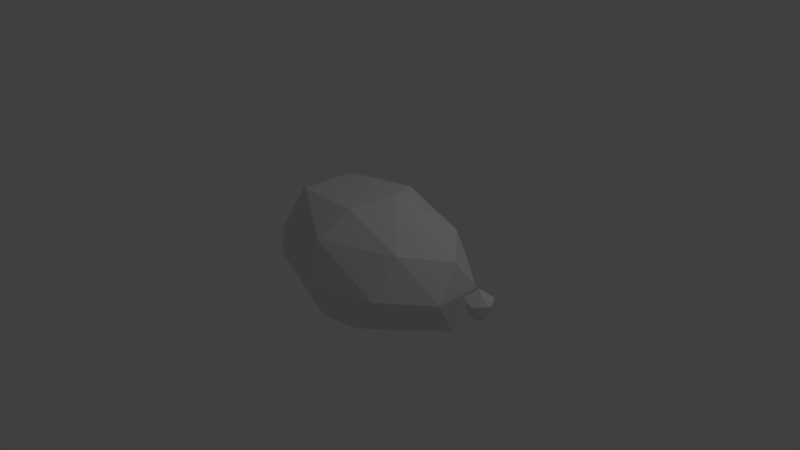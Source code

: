 # Source: Cloud.blend  (saved by Blender 2.75.0; exported with 4.5.12 LTS)
import bpy
from mathutils import Matrix  # noqa: F401  (used for matrix-valued properties, if any)

bpy.ops.wm.read_factory_settings(use_empty=True)
scene = bpy.context.scene
scene.name = 'Scene'

# ---- collections
col_collection_1 = bpy.data.collections.new('Collection 1'); scene.collection.children.link(col_collection_1)

# ---- materials (node trees are filled in below, after node groups)
mat_material_001 = bpy.data.materials.new('Material.001')
mat_material_001.alpha_threshold = 0.0
mat_material_001.roughness = 0.5

# ---- material node trees
mat_material_001.use_nodes = True; mat_material_001.node_tree.nodes.clear()
_N = mat_material_001.node_tree.nodes; _L = mat_material_001.node_tree.links
n0 = _N.new('ShaderNodeOutputMaterial'); n0.name = 'Material Output'; n0.location = (300, 300)
n1 = _N.new('ShaderNodeBsdfDiffuse'); n1.name = 'Diffuse BSDF'; n1.location = (10, 300)
_L.new(n1.outputs[0], n0.inputs[0])
n0.is_active_output = True

# ---- world
world_world = bpy.data.worlds.new('World'); scene.world = world_world
world_world.color = (0.05088, 0.05088, 0.05088)
world_world.use_sun_shadow = False
world_world.sun_shadow_jitter_overblur = 0.0
world_world.cycles.sampling_method = 'MANUAL'
world_world.cycles.sample_map_resolution = 256

# ---- cameras
cam_camera = bpy.data.cameras.new('Camera')
cam_camera.clip_end = 100.0
cam_camera.lens = 35.0
cam_camera.sensor_width = 32.0
cam_camera.sensor_height = 18.0
cam_camera.ortho_scale = 7.314
cam_camera.dof.focus_distance = 0.0

# ---- lights
light_lamp = bpy.data.lights.new('Lamp', 'POINT')
light_lamp.transmission_factor = 0.0
light_lamp.cutoff_distance = 30.0
light_lamp.energy = 100.0
light_lamp.shadow_buffer_clip_start = 1.001
light_lamp.shadow_soft_size = 0.1
light_lamp.shadow_maximum_resolution = 0.006
light_lamp.use_absolute_resolution = True
light_lamp.cycles.use_multiple_importance_sampling = False

# ---- meshes
me_icosphere_002 = bpy.data.meshes.new('Icosphere.002')
me_icosphere_002.from_pydata([(0.1782, -0.1294, -1.061), (-0.8503, 2.235e-08, -0.6714), (-0.2352, 0.724, -0.7007), (0.5274, 0.7197, -0.5238), (-0.003617, -0.8923, -0.5238), (-0.5841, 0.797, 0.361), (0.8475, -0.2792, -0.5238), (0.4409, 0.9381, 0.315), (-0.8898, -0.5209, 0.3567), (-1.044, 0.0, -0.05359), (1.028, -0.1294, 0.315), (0.1947, -1.018, 0.315), (-0.1782, 0.1294, 1.061), (0.3389, -0.2462, 0.9577), (-4.518, -2.827, -2.76), (-10.02, -2.119, -5.472), (-2.442, 0.07857, -3.194), (-1.887, -1.629, -0.2884), (-10.12, -4.673, -3.243), (-9.531, 1.073, -5.784), (-5.268, -4.392, -0.2884), (-1.887, 1.786, -0.2884), (-15.43, -2.684, -3.194), (-4.518, 2.984, -2.76), (-14.53, 0.07857, -4.989), (-4.713, -2.684, 2.617), (-2.2, 0.07857, 2.183), (-14.88, -4.392, -0.2884), (-10.13, -5.447, -0.2884), (-10.12, 4.83, -3.243), (-11.03, 2.841, -4.989), (-10.22, -4.73, 2.557), (-4.713, 2.842, 2.617), (-5.268, 4.549, -0.2884), (-18.07, 0.07857, -2.76), (-18.38, -1.629, -0.2884), (-15.43, 2.842, -3.194), (-9.235, -2.684, 4.412), (-7.637, 0.07857, 5.21), (-14.89, -1.988, 3.958), (-10.13, 5.604, -0.2884), (-10.22, 4.887, 2.557), (-9.235, 2.841, 4.412), (-18.38, 1.786, -0.2884), (-17.82, 0.07857, 2.617), (-14.88, 4.549, -0.2884), (-14.89, 2.145, 3.958)], [], [(0, 1, 2), (0, 2, 3), (0, 4, 1), (2, 1, 5), (6, 0, 3), (3, 2, 7), (0, 6, 4), (1, 4, 8), (2, 5, 7), (5, 1, 9), (6, 3, 10), (3, 7, 10), (4, 6, 11), (9, 1, 8), (4, 11, 8), (7, 5, 12), (9, 8, 5), (6, 10, 11), (10, 7, 13), (8, 11, 12), (13, 7, 12), (5, 8, 12), (11, 10, 13), (12, 11, 13), (14, 15, 16), (14, 16, 17), (15, 14, 18), (16, 15, 19), (14, 17, 20), (17, 16, 21), (15, 18, 22), (18, 14, 20), (16, 19, 23), (19, 15, 24), (20, 17, 25), (17, 21, 26), (16, 23, 21), (24, 15, 22), (22, 18, 27), (28, 18, 20), (19, 29, 23), (19, 24, 30), (20, 25, 31), (17, 26, 25), (21, 32, 26), (23, 33, 21), (24, 22, 34), (35, 22, 27), (18, 28, 27), (28, 20, 31), (19, 30, 29), (23, 29, 33), (30, 24, 36), (31, 25, 37), (25, 26, 38), (21, 33, 32), (26, 32, 38), (24, 34, 36), (34, 22, 35), (35, 27, 39), (27, 28, 31), (30, 36, 29), (33, 29, 40), (39, 31, 37), (37, 25, 38), (33, 41, 32), (38, 32, 42), (36, 34, 43), (34, 35, 43), (35, 39, 44), (27, 31, 39), (29, 36, 45), (33, 40, 41), (29, 45, 40), (39, 37, 38), (32, 41, 42), (42, 46, 38), (45, 36, 43), (43, 35, 44), (46, 44, 39), (40, 45, 41), (46, 39, 38), (42, 41, 46), (45, 43, 46), (43, 44, 46), (45, 46, 41)])
me_icosphere_002.materials.append(mat_material_001)
me_icosphere_002.use_remesh_preserve_volume = False
me_icosphere_002.use_remesh_preserve_attributes = False
me_icosphere_002.use_mirror_vertex_groups = False
me_icosphere_002.update()

# ---- objects
ob_icosphere_001 = bpy.data.objects.new('Icosphere.001', me_icosphere_002)
ob_lamp = bpy.data.objects.new('Lamp', light_lamp)
ob_camera = bpy.data.objects.new('Camera', cam_camera)

# ---- transforms, parenting, visibility, modifiers, constraints
ob_icosphere_001.location = (1.834, -0.01422, 0.0522)
ob_icosphere_001.scale = (0.181, 0.181, 0.181)
ob_icosphere_001.lineart.crease_threshold = 0.0
ob_lamp.location = (4.076, 1.005, 5.904)
ob_lamp.rotation_euler = (0.6503, 0.05522, 1.866)
ob_lamp.lock_rotations_4d = False
ob_lamp.empty_display_type = 'ARROWS'
ob_lamp.color = (0.0, 0.0, 0.0, 0.0)
ob_lamp.lineart.crease_threshold = 0.0
ob_camera.location = (7.481, -6.508, 5.344)
ob_camera.rotation_euler = (1.109, 0.01082, 0.8149)
ob_camera.lock_rotations_4d = False
ob_camera.empty_display_type = 'ARROWS'
ob_camera.color = (0.0, 0.0, 0.0, 0.0)
ob_camera.display_type = 'WIRE'
ob_camera.lineart.crease_threshold = 0.0

# ---- collection membership
col_collection_1.objects.link(ob_icosphere_001)
col_collection_1.objects.link(ob_lamp)
col_collection_1.objects.link(ob_camera)

# ---- scene / render settings (as saved in the file)
scene.camera = ob_camera
scene.frame_start = 1; scene.frame_end = 250; scene.frame_set(1)
scene.render.engine = 'CYCLES'
scene.render.resolution_percentage = 50
scene.render.dither_intensity = 0.0
scene.cycles.use_denoising = False
scene.cycles.samples = 10
scene.cycles.sampling_pattern = 'TABULATED_SOBOL'
scene.cycles.light_sampling_threshold = 0.0
scene.cycles.use_adaptive_sampling = False
scene.cycles.use_light_tree = False
scene.cycles.blur_glossy = 0.0
scene.cycles.pixel_filter_type = 'GAUSSIAN'
scene.cycles.sample_clamp_indirect = 0.0
scene.view_settings.view_transform = 'Standard'
bpy.context.view_layer.update()
